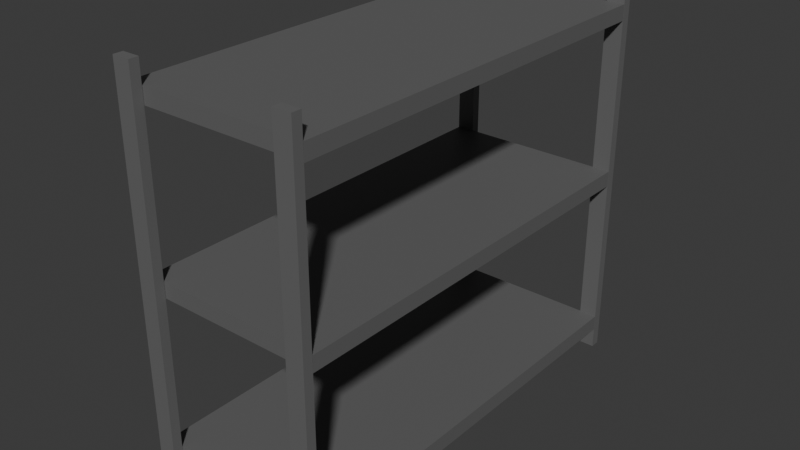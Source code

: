 # Source: Shelves.blend  (saved by Blender 4.5.90; exported with 4.5.12 LTS)
import bpy
from mathutils import Matrix  # noqa: F401  (used for matrix-valued properties, if any)

bpy.ops.wm.read_factory_settings(use_empty=True)
scene = bpy.context.scene
scene.name = 'Scene'

# ---- collections
col_shelf = bpy.data.collections.new('Shelf'); scene.collection.children.link(col_shelf)

# ---- materials (node trees are filled in below, after node groups)
mat_shelf = bpy.data.materials.new('Shelf')
mat_bars = bpy.data.materials.new('Bars')

# ---- material node trees
mat_shelf.use_nodes = True; mat_shelf.node_tree.nodes.clear()
_N = mat_shelf.node_tree.nodes; _L = mat_shelf.node_tree.links
n0 = _N.new('ShaderNodeBsdfPrincipled'); n0.name = 'Principled BSDF'; n0.location = (-200, 100)
n1 = _N.new('ShaderNodeOutputMaterial'); n1.name = 'Material Output'; n1.location = (200, 100)
n2 = _N.new('ShaderNodeRGB'); n2.name = 'RGB'; n2.location = (-427, 94)
n2.outputs[0].default_value = (0.1329, 0.1329, 0.1329, 1.0)
_L.new(n0.outputs[0], n1.inputs[0])
_L.new(n2.outputs[0], n0.inputs[0])
n1.is_active_output = True
mat_bars.use_nodes = True; mat_bars.node_tree.nodes.clear()
_N = mat_bars.node_tree.nodes; _L = mat_bars.node_tree.links
n0 = _N.new('ShaderNodeBsdfPrincipled'); n0.name = 'Principled BSDF'; n0.location = (-200, 100)
n1 = _N.new('ShaderNodeOutputMaterial'); n1.name = 'Material Output'; n1.location = (200, 100)
n2 = _N.new('ShaderNodeRGB'); n2.name = 'RGB'; n2.location = (-473, 85)
n2.outputs[0].default_value = (0.14, 0.14, 0.14, 1.0)
_L.new(n0.outputs[0], n1.inputs[0])
_L.new(n2.outputs[0], n0.inputs[0])
n1.is_active_output = True

# ---- world
world_world = bpy.data.worlds.new('World'); scene.world = world_world
world_world.use_nodes = True; world_world.node_tree.nodes.clear()
_N = world_world.node_tree.nodes; _L = world_world.node_tree.links
n0 = _N.new('ShaderNodeOutputWorld'); n0.name = 'World Output'; n0.location = (200, 100)
n1 = _N.new('ShaderNodeBackground'); n1.name = 'Background'; n1.location = (-200, 100)
n1.inputs[0].default_value = (0.05088, 0.05088, 0.05088, 1.0)
_L.new(n1.outputs[0], n0.inputs[0])
n0.is_active_output = True
world_world.color = (0.05088, 0.05088, 0.05088)
world_world.sun_shadow_jitter_overblur = 0.0

# ---- meshes
me_cube_002 = bpy.data.meshes.new('Cube.002')
me_cube_002.from_pydata([(0.02398, 0.145, 2.794), (0.02398, 0.145, 3.028), (0.02398, 6.375, 2.794), (0.02398, 6.375, 3.028), (2.748, 0.145, 2.794), (2.748, 0.145, 3.028), (2.748, 6.375, 2.794), (2.748, 6.375, 3.028)], [], [(0, 1, 3, 2), (2, 3, 7, 6), (6, 7, 5, 4), (4, 5, 1, 0), (2, 6, 4, 0), (7, 3, 1, 5)])
_uv = me_cube_002.uv_layers.new(name='UVMap')
_uv.uv.foreach_set('vector', [0.8175, 0.5, 0.7987, 0.5, 0.7987, -1.623e-08, 0.8175, -1.482e-08, 0.8892, 0.2186, 0.8705, 0.2186, 0.8705, 8.316e-09, 0.8892, 9.73e-09, 0.7987, 0.5, 0.78, 0.5, 0.78, 2.901e-10, 0.7987, 1.704e-09, 0.8892, 0.4373, 0.8705, 0.4373, 0.8705, 0.2186, 0.8892, 0.2186, 0.6559, 0.5, 0.4373, 0.5, 0.4373, -1.913e-08, 0.6559, -1.913e-08, 0.2186, 1.0, 0.0, 1.0, 0.0, 0.5, 0.2186, 0.5])
me_cube_002.materials.append(mat_shelf)
me_cube_002.update()
me_cube_003 = bpy.data.meshes.new('Cube.003')
me_cube_003.from_pydata([(0.02398, 0.145, 0.3151), (0.02398, 0.145, 0.5485), (0.02398, 6.375, 0.3151), (0.02398, 6.375, 0.5485), (2.748, 0.145, 0.3151), (2.748, 0.145, 0.5485), (2.748, 6.375, 0.3151), (2.748, 6.375, 0.5485)], [], [(0, 1, 3, 2), (2, 3, 7, 6), (6, 7, 5, 4), (4, 5, 1, 0), (2, 6, 4, 0), (7, 3, 1, 5)])
_uv = me_cube_003.uv_layers.new(name='UVMap')
_uv.uv.foreach_set('vector', [0.7613, 1.0, 0.7426, 1.0, 0.7426, 0.5, 0.7613, 0.5, 0.8705, 0.6887, 0.8518, 0.6887, 0.8518, 0.4701, 0.8705, 0.4701, 0.7613, 0.5, 0.7426, 0.5, 0.7426, 1.54e-08, 0.7613, 1.681e-08, 0.8705, 0.9073, 0.8518, 0.9073, 0.8518, 0.6887, 0.8705, 0.6887, 0.4373, 1.0, 0.2186, 1.0, 0.2186, 0.5, 0.4373, 0.5, 0.6559, 1.0, 0.4373, 1.0, 0.4373, 0.5, 0.6559, 0.5])
me_cube_003.materials.append(mat_shelf)
me_cube_003.update()
me_cube_004 = bpy.data.meshes.new('Cube.004')
me_cube_004.from_pydata([(2.749, 6.37, 0.002516), (2.749, 6.37, 5.86), (2.479, 6.37, 0.002516), (2.479, 6.37, 5.86), (2.749, 6.512, 0.002516), (2.749, 6.512, 5.86), (2.479, 6.512, 0.002516), (2.479, 6.512, 5.86)], [], [(0, 1, 3, 2), (2, 3, 7, 6), (6, 7, 5, 4), (4, 5, 1, 0), (2, 6, 4, 0), (7, 3, 1, 5)])
_uv = me_cube_004.uv_layers.new(name='UVMap')
_uv.uv.foreach_set('vector', [0.6559, 0.4701, 0.6559, 0.0, 0.6776, 0.0, 0.6776, 0.4701, 0.8289, 0.9402, 0.8289, 0.4701, 0.8403, 0.4701, 0.8403, 0.9402, 0.6559, 0.9402, 0.6559, 0.4701, 0.6776, 0.4701, 0.6776, 0.9402, 0.8403, 0.4701, 0.8403, 0.0, 0.8518, 0.0, 0.8518, 0.4701, 0.8705, 0.9612, 0.8819, 0.9612, 0.8819, 0.9829, 0.8705, 0.9829, 0.9006, 0.02167, 0.8892, 0.02167, 0.8892, 9.73e-09, 0.9006, 1.059e-08])
me_cube_004.materials.append(mat_bars)
me_cube_004.update()
me_cube_009 = bpy.data.meshes.new('Cube.009')
me_cube_009.from_pydata([(0.02398, 0.145, 5.286), (0.02398, 0.145, 5.519), (0.02398, 6.375, 5.286), (0.02398, 6.375, 5.519), (2.748, 0.145, 5.286), (2.748, 0.145, 5.519), (2.748, 6.375, 5.286), (2.748, 6.375, 5.519)], [], [(0, 1, 3, 2), (2, 3, 7, 6), (6, 7, 5, 4), (4, 5, 1, 0), (2, 6, 4, 0), (7, 3, 1, 5)])
_uv = me_cube_009.uv_layers.new(name='UVMap')
_uv.uv.foreach_set('vector', [0.78, 0.5, 0.7613, 0.5, 0.7613, 1.921e-08, 0.78, 2.062e-08, 0.8892, 0.6559, 0.8705, 0.6559, 0.8705, 0.4373, 0.8892, 0.4373, 0.7987, 1.0, 0.78, 1.0, 0.78, 0.5, 0.7987, 0.5, 0.8892, 0.8745, 0.8705, 0.8745, 0.8705, 0.6559, 0.8892, 0.6559, 0.2186, 0.5, 0.0, 0.5, 0.0, -1.913e-08, 0.2186, -1.913e-08, 0.4373, 0.5, 0.2186, 0.5, 0.2186, -1.913e-08, 0.4373, -1.913e-08])
me_cube_009.materials.append(mat_shelf)
me_cube_009.update()
me_cube_011 = bpy.data.meshes.new('Cube.011')
me_cube_011.from_pydata([(0.2827, 6.37, 0.002516), (0.2827, 6.37, 5.86), (0.01272, 6.37, 0.002516), (0.01272, 6.37, 5.86), (0.2827, 6.512, 0.002516), (0.2827, 6.512, 5.86), (0.01272, 6.512, 0.002516), (0.01272, 6.512, 5.86)], [], [(0, 1, 3, 2), (2, 3, 7, 6), (6, 7, 5, 4), (4, 5, 1, 0), (2, 6, 4, 0), (7, 3, 1, 5)])
_uv = me_cube_011.uv_layers.new(name='UVMap')
_uv.uv.foreach_set('vector', [0.6776, 0.4701, 0.6776, 0.0, 0.6992, 0.0, 0.6992, 0.4701, 0.8403, 0.9402, 0.8403, 0.4701, 0.8518, 0.4701, 0.8518, 0.9402, 0.6776, 0.9402, 0.6776, 0.4701, 0.6992, 0.4701, 0.6992, 0.9402, 0.8518, 0.4701, 0.8518, 0.0, 0.8632, 0.0, 0.8632, 0.4701, 0.8892, 0.02167, 0.9006, 0.02167, 0.9006, 0.04333, 0.8892, 0.04333, 0.9006, 0.065, 0.8892, 0.065, 0.8892, 0.04333, 0.9006, 0.04333])
me_cube_011.materials.append(mat_bars)
me_cube_011.update()
me_cube_012 = bpy.data.meshes.new('Cube.012')
me_cube_012.from_pydata([(2.749, -0.002042, 0.002516), (2.749, -0.002042, 5.86), (2.479, -0.002042, 0.002516), (2.479, -0.002042, 5.86), (2.749, 0.1403, 0.002516), (2.749, 0.1403, 5.86), (2.479, 0.1403, 0.002516), (2.479, 0.1403, 5.86)], [], [(0, 1, 3, 2), (2, 3, 7, 6), (6, 7, 5, 4), (4, 5, 1, 0), (2, 6, 4, 0), (7, 3, 1, 5)])
_uv = me_cube_012.uv_layers.new(name='UVMap')
_uv.uv.foreach_set('vector', [0.6992, 0.4701, 0.6992, 0.0, 0.7209, 0.0, 0.7209, 0.4701, 0.7987, 0.9701, 0.7987, 0.5, 0.8102, 0.5, 0.8102, 0.9701, 0.6992, 0.9402, 0.6992, 0.4701, 0.7209, 0.4701, 0.7209, 0.9402, 0.8175, 0.4701, 0.8175, 0.0, 0.8289, 0.0, 0.8289, 0.4701, 0.8705, 0.8745, 0.8819, 0.8745, 0.8819, 0.8962, 0.8705, 0.8962, 0.8819, 0.9179, 0.8705, 0.9179, 0.8705, 0.8962, 0.8819, 0.8962])
me_cube_012.materials.append(mat_bars)
me_cube_012.update()
me_cube_013 = bpy.data.meshes.new('Cube.013')
me_cube_013.from_pydata([(0.2827, -0.002042, 0.002516), (0.2827, -0.002042, 5.86), (0.01272, -0.002042, 0.002516), (0.01272, -0.002042, 5.86), (0.2827, 0.1403, 0.002516), (0.2827, 0.1403, 5.86), (0.01272, 0.1403, 0.002516), (0.01272, 0.1403, 5.86)], [], [(0, 1, 3, 2), (2, 3, 7, 6), (6, 7, 5, 4), (4, 5, 1, 0), (2, 6, 4, 0), (7, 3, 1, 5)])
_uv = me_cube_013.uv_layers.new(name='UVMap')
_uv.uv.foreach_set('vector', [0.7209, 0.4701, 0.7209, 0.0, 0.7426, 0.0, 0.7426, 0.4701, 0.8175, 0.9402, 0.8175, 0.4701, 0.8289, 0.4701, 0.8289, 0.9402, 0.7209, 0.9402, 0.7209, 0.4701, 0.7426, 0.4701, 0.7426, 0.9402, 0.8289, 0.4701, 0.8289, 0.0, 0.8403, 0.0, 0.8403, 0.4701, 0.8705, 0.9179, 0.8819, 0.9179, 0.8819, 0.9395, 0.8705, 0.9395, 0.8819, 0.9612, 0.8705, 0.9612, 0.8705, 0.9395, 0.8819, 0.9395])
me_cube_013.materials.append(mat_bars)
me_cube_013.update()

# ---- objects
ob_shelf_middle = bpy.data.objects.new('Shelf Middle', me_cube_002)
ob_shelf_bottom = bpy.data.objects.new('Shelf Bottom', me_cube_003)
ob_side_1 = bpy.data.objects.new('Side 1', me_cube_004)
ob_shelf_top = bpy.data.objects.new('Shelf Top', me_cube_009)
ob_side_2 = bpy.data.objects.new('Side 2', me_cube_011)
ob_side_4 = bpy.data.objects.new('Side 4', me_cube_012)
ob_side_3 = bpy.data.objects.new('Side 3', me_cube_013)

# ---- transforms, parenting, visibility, modifiers, constraints
ob_shelf_middle.location = (0.0, 0.0, 0.0)
ob_shelf_bottom.location = (0.0, 0.0, 0.0)
ob_side_1.location = (0.0, 0.0, 0.0)
ob_shelf_top.location = (0.0, 0.0, 0.0)
ob_side_2.location = (0.0, 0.0, 0.0)
ob_side_4.location = (0.0, 0.0, 0.0)
ob_side_3.location = (0.0, 0.0, 0.0)

# ---- collection membership
col_shelf.objects.link(ob_shelf_middle)
col_shelf.objects.link(ob_shelf_bottom)
col_shelf.objects.link(ob_side_1)
col_shelf.objects.link(ob_shelf_top)
col_shelf.objects.link(ob_side_2)
col_shelf.objects.link(ob_side_4)
col_shelf.objects.link(ob_side_3)

# ---- scene / render settings (as saved in the file)
scene.frame_start = 1; scene.frame_end = 250; scene.frame_set(1)
scene.render.engine = 'BLENDER_EEVEE_NEXT'
bpy.context.view_layer.update()

# ---- added for rendering (the .blend has no active camera and no usable light): camera, sun
cam_auto = bpy.data.cameras.new('AutoCamera')
cam_auto.lens = 50.0
cam_auto.sensor_width = 36.0
cam_auto.clip_end = 1000.0
ob_auto_camera = bpy.data.objects.new('AutoCamera', cam_auto)
scene.collection.objects.link(ob_auto_camera)
ob_auto_camera.location = (9.87212, -6.93454, 9.72417)
ob_auto_camera.rotation_euler = (1.09748, -7.21219e-08, 0.694738)
scene.camera = ob_auto_camera
light_auto_sun = bpy.data.lights.new('AutoSun', 'SUN')
light_auto_sun.energy = 3.0
light_auto_sun.angle = 0.0523599
ob_auto_sun = bpy.data.objects.new('AutoSun', light_auto_sun)
scene.collection.objects.link(ob_auto_sun)
ob_auto_sun.rotation_euler = (0.872665, 0.174533, 0.523599)
bpy.context.view_layer.update()
